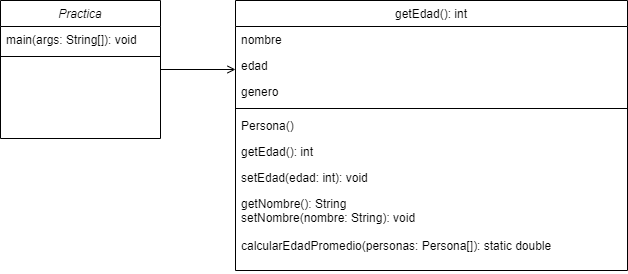

The diagram above was exported from draw.io. Its source (the exported page's mxGraphModel, read from the mxfile embedded in the PNG):
<mxGraphModel dx="1434" dy="796" grid="1" gridSize="10" guides="1" tooltips="1" connect="1" arrows="1" fold="1" page="1" pageScale="1" pageWidth="827" pageHeight="1169" math="0" shadow="0">
  <root>
    <mxCell id="WIyWlLk6GJQsqaUBKTNV-0" />
    <mxCell id="WIyWlLk6GJQsqaUBKTNV-1" parent="WIyWlLk6GJQsqaUBKTNV-0" />
    <mxCell id="zkfFHV4jXpPFQw0GAbJ--0" value="Practica" style="swimlane;fontStyle=2;align=center;verticalAlign=top;childLayout=stackLayout;horizontal=1;startSize=26;horizontalStack=0;resizeParent=1;resizeLast=0;collapsible=1;marginBottom=0;rounded=0;shadow=0;strokeWidth=1;" parent="WIyWlLk6GJQsqaUBKTNV-1" vertex="1">
      <mxGeometry x="200" y="120" width="160" height="138" as="geometry">
        <mxRectangle x="230" y="140" width="160" height="26" as="alternateBounds" />
      </mxGeometry>
    </mxCell>
    <mxCell id="zkfFHV4jXpPFQw0GAbJ--1" value="main(args: String[]): void " style="text;align=left;verticalAlign=top;spacingLeft=4;spacingRight=4;overflow=hidden;rotatable=0;points=[[0,0.5],[1,0.5]];portConstraint=eastwest;" parent="zkfFHV4jXpPFQw0GAbJ--0" vertex="1">
      <mxGeometry y="26" width="160" height="26" as="geometry" />
    </mxCell>
    <mxCell id="zkfFHV4jXpPFQw0GAbJ--4" value="" style="line;html=1;strokeWidth=1;align=left;verticalAlign=middle;spacingTop=-1;spacingLeft=3;spacingRight=3;rotatable=0;labelPosition=right;points=[];portConstraint=eastwest;" parent="zkfFHV4jXpPFQw0GAbJ--0" vertex="1">
      <mxGeometry y="52" width="160" height="8" as="geometry" />
    </mxCell>
    <mxCell id="zkfFHV4jXpPFQw0GAbJ--17" value="getEdad(): int" style="swimlane;fontStyle=0;align=center;verticalAlign=top;childLayout=stackLayout;horizontal=1;startSize=26;horizontalStack=0;resizeParent=1;resizeLast=0;collapsible=1;marginBottom=0;rounded=0;shadow=0;strokeWidth=1;" parent="WIyWlLk6GJQsqaUBKTNV-1" vertex="1">
      <mxGeometry x="435" y="120" width="392" height="270" as="geometry">
        <mxRectangle x="550" y="140" width="160" height="26" as="alternateBounds" />
      </mxGeometry>
    </mxCell>
    <mxCell id="zkfFHV4jXpPFQw0GAbJ--18" value="nombre" style="text;align=left;verticalAlign=top;spacingLeft=4;spacingRight=4;overflow=hidden;rotatable=0;points=[[0,0.5],[1,0.5]];portConstraint=eastwest;" parent="zkfFHV4jXpPFQw0GAbJ--17" vertex="1">
      <mxGeometry y="26" width="392" height="26" as="geometry" />
    </mxCell>
    <mxCell id="zkfFHV4jXpPFQw0GAbJ--19" value="edad" style="text;align=left;verticalAlign=top;spacingLeft=4;spacingRight=4;overflow=hidden;rotatable=0;points=[[0,0.5],[1,0.5]];portConstraint=eastwest;rounded=0;shadow=0;html=0;" parent="zkfFHV4jXpPFQw0GAbJ--17" vertex="1">
      <mxGeometry y="52" width="392" height="26" as="geometry" />
    </mxCell>
    <mxCell id="zkfFHV4jXpPFQw0GAbJ--20" value="genero" style="text;align=left;verticalAlign=top;spacingLeft=4;spacingRight=4;overflow=hidden;rotatable=0;points=[[0,0.5],[1,0.5]];portConstraint=eastwest;rounded=0;shadow=0;html=0;" parent="zkfFHV4jXpPFQw0GAbJ--17" vertex="1">
      <mxGeometry y="78" width="392" height="26" as="geometry" />
    </mxCell>
    <mxCell id="zkfFHV4jXpPFQw0GAbJ--23" value="" style="line;html=1;strokeWidth=1;align=left;verticalAlign=middle;spacingTop=-1;spacingLeft=3;spacingRight=3;rotatable=0;labelPosition=right;points=[];portConstraint=eastwest;" parent="zkfFHV4jXpPFQw0GAbJ--17" vertex="1">
      <mxGeometry y="104" width="392" height="8" as="geometry" />
    </mxCell>
    <mxCell id="zkfFHV4jXpPFQw0GAbJ--24" value="Persona()" style="text;align=left;verticalAlign=top;spacingLeft=4;spacingRight=4;overflow=hidden;rotatable=0;points=[[0,0.5],[1,0.5]];portConstraint=eastwest;" parent="zkfFHV4jXpPFQw0GAbJ--17" vertex="1">
      <mxGeometry y="112" width="392" height="26" as="geometry" />
    </mxCell>
    <mxCell id="zkfFHV4jXpPFQw0GAbJ--25" value="getEdad(): int" style="text;align=left;verticalAlign=top;spacingLeft=4;spacingRight=4;overflow=hidden;rotatable=0;points=[[0,0.5],[1,0.5]];portConstraint=eastwest;" parent="zkfFHV4jXpPFQw0GAbJ--17" vertex="1">
      <mxGeometry y="138" width="392" height="26" as="geometry" />
    </mxCell>
    <mxCell id="0aq1i7LCa2zNwYUxoOJo-0" value="setEdad(edad: int): void" style="text;align=left;verticalAlign=top;spacingLeft=4;spacingRight=4;overflow=hidden;rotatable=0;points=[[0,0.5],[1,0.5]];portConstraint=eastwest;" vertex="1" parent="zkfFHV4jXpPFQw0GAbJ--17">
      <mxGeometry y="164" width="392" height="26" as="geometry" />
    </mxCell>
    <mxCell id="0aq1i7LCa2zNwYUxoOJo-1" value="getNombre(): String&#10;setNombre(nombre: String): void&#10;&#10;calcularEdadPromedio(personas: Persona[]): static double&#10;" style="text;align=left;verticalAlign=top;spacingLeft=4;spacingRight=4;overflow=hidden;rotatable=0;points=[[0,0.5],[1,0.5]];portConstraint=eastwest;" vertex="1" parent="zkfFHV4jXpPFQw0GAbJ--17">
      <mxGeometry y="190" width="392" height="80" as="geometry" />
    </mxCell>
    <mxCell id="zkfFHV4jXpPFQw0GAbJ--26" value="" style="endArrow=open;shadow=0;strokeWidth=1;rounded=0;endFill=1;edgeStyle=elbowEdgeStyle;elbow=vertical;" parent="WIyWlLk6GJQsqaUBKTNV-1" source="zkfFHV4jXpPFQw0GAbJ--0" target="zkfFHV4jXpPFQw0GAbJ--17" edge="1">
      <mxGeometry x="0.5" y="41" relative="1" as="geometry">
        <mxPoint x="380" y="192" as="sourcePoint" />
        <mxPoint x="540" y="192" as="targetPoint" />
        <mxPoint x="-40" y="32" as="offset" />
      </mxGeometry>
    </mxCell>
  </root>
</mxGraphModel>